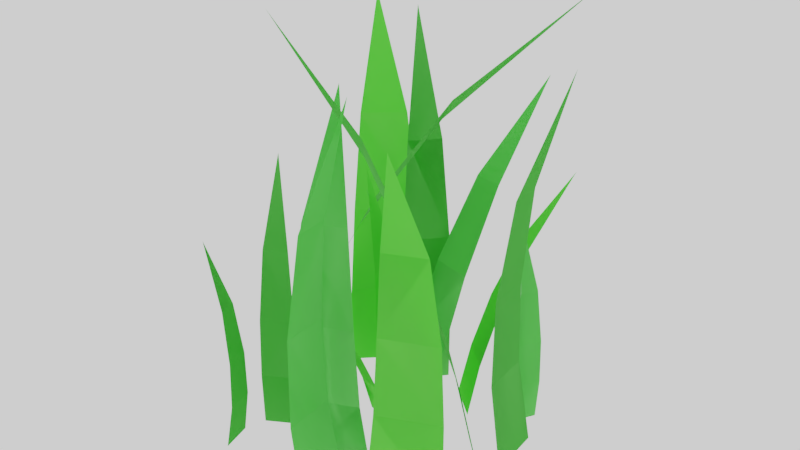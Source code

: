 # Source: Grass3.blend  (saved by Blender 2.79.0; exported with 4.5.12 LTS)
import bpy
from mathutils import Matrix  # noqa: F401  (used for matrix-valued properties, if any)

bpy.ops.wm.read_factory_settings(use_empty=True)
scene = bpy.context.scene
scene.name = 'Scene'

# ---- collections
col_collection_1 = bpy.data.collections.new('Collection 1'); scene.collection.children.link(col_collection_1)

# ---- materials (node trees are filled in below, after node groups)
mat_grass1 = bpy.data.materials.new('Grass1')
mat_grass1.alpha_threshold = 0.0
mat_grass1.roughness = 0.5
mat_grass2 = bpy.data.materials.new('Grass2')
mat_grass2.alpha_threshold = 0.0
mat_grass2.roughness = 0.5
mat_grass3 = bpy.data.materials.new('Grass3')
mat_grass3.alpha_threshold = 0.0
mat_grass3.roughness = 0.5

# ---- material node trees
mat_grass1.use_nodes = True; mat_grass1.node_tree.nodes.clear()
_N = mat_grass1.node_tree.nodes; _L = mat_grass1.node_tree.links
n0 = _N.new('ShaderNodeOutputMaterial'); n0.name = 'Material Output'; n0.location = (300, 300)
n1 = _N.new('ShaderNodeBsdfDiffuse'); n1.name = 'Diffuse BSDF'; n1.location = (10, 300)
n1.inputs[0].default_value = (0.1633, 0.6982, 0.1404, 1.0)
_L.new(n1.outputs[0], n0.inputs[0])
n0.is_active_output = True
mat_grass2.use_nodes = True; mat_grass2.node_tree.nodes.clear()
_N = mat_grass2.node_tree.nodes; _L = mat_grass2.node_tree.links
n0 = _N.new('ShaderNodeOutputMaterial'); n0.name = 'Material Output'; n0.location = (300, 300)
n1 = _N.new('ShaderNodeBsdfDiffuse'); n1.name = 'Diffuse BSDF'; n1.location = (10, 300)
n1.inputs[0].default_value = (0.1728, 0.814, 0.09884, 1.0)
_L.new(n1.outputs[0], n0.inputs[0])
n0.is_active_output = True
mat_grass3.use_nodes = True; mat_grass3.node_tree.nodes.clear()
_N = mat_grass3.node_tree.nodes; _L = mat_grass3.node_tree.links
n0 = _N.new('ShaderNodeOutputMaterial'); n0.name = 'Material Output'; n0.location = (300, 300)
n1 = _N.new('ShaderNodeBsdfDiffuse'); n1.name = 'Diffuse BSDF'; n1.location = (10, 300)
n1.inputs[0].default_value = (0.1235, 0.5596, 0.097, 1.0)
_L.new(n1.outputs[0], n0.inputs[0])
n0.is_active_output = True

# ---- world
world_world = bpy.data.worlds.new('World'); scene.world = world_world
world_world.use_nodes = True; world_world.node_tree.nodes.clear()
_N = world_world.node_tree.nodes; _L = world_world.node_tree.links
n0 = _N.new('ShaderNodeOutputWorld'); n0.name = 'World Output'; n0.location = (300, 300)
n1 = _N.new('ShaderNodeBackground'); n1.name = 'Background'; n1.location = (10, 300)
n1.inputs[0].default_value = (1.0, 1.0, 1.0, 1.0)
_L.new(n1.outputs[0], n0.inputs[0])
n0.is_active_output = True
world_world.color = (0.05088, 0.05088, 0.05088)
world_world.use_sun_shadow = False
world_world.sun_shadow_jitter_overblur = 0.0
world_world.cycles.sampling_method = 'MANUAL'

# ---- meshes
me_plane_024 = bpy.data.meshes.new('Plane.024')
me_plane_024.from_pydata([(0.05275, -0.1672, 1.13e-09), (0.08159, -0.1631, 0.3204), (0.079, -0.06321, 1.13e-09), (0.1025, -0.08044, 0.3204), (0.06381, -0.1466, 0.505), (0.07895, -0.08657, 0.505), (0.001171, -0.09885, 0.7261), (0.07846, -0.168, 0.1588), (0.102, -0.07467, 0.1588), (-0.0006687, -0.02626, 1.13e-09), (-0.03377, -0.09208, 0.2156), (-0.07662, -0.004795, 1.13e-09), (-0.0942, -0.07501, 0.214), (-0.06318, -0.153, 0.3349), (-0.107, -0.1406, 0.3337), (-0.1187, -0.2534, 0.4641), (-0.01505, -0.05124, 0.1053), (-0.08324, -0.03197, 0.1035), (-0.02248, 0.03579, 1.13e-09), (0.01925, 0.137, 0.4055), (0.1066, 0.002575, 1.13e-09), (0.122, 0.1106, 0.4051), (0.06038, 0.235, 0.6112), (0.1349, 0.2159, 0.6109), (0.1435, 0.4001, 0.8369), (-0.005097, 0.07279, 0.2165), (0.1108, 0.04297, 0.216), (0.3031, 0.147, 0.0), (0.2678, 0.1286, 0.4383), (0.317, 0.001234, 0.0), (0.2789, 0.01262, 0.4383), (0.2983, 0.1154, 0.6904), (0.3063, 0.0313, 0.6904), (0.4007, 0.08277, 0.9923), (0.2696, 0.1363, 0.2177), (0.2821, 0.005416, 0.2177), (0.05008, 0.1944, 0.0), (0.1096, 0.2411, 0.2953), (0.132, 0.1247, 0.0), (0.1748, 0.1857, 0.2931), (0.1633, 0.2851, 0.4581), (0.2106, 0.2449, 0.4565), (0.26, 0.3531, 0.6346), (0.07479, 0.211, 0.1447), (0.1484, 0.1484, 0.1422), (0.3014, -0.1978, 0.0), (0.2656, -0.1638, 0.404), (0.1356, -0.273, 0.0), (0.1337, -0.2236, 0.404), (0.2624, -0.2049, 0.6363), (0.1667, -0.2483, 0.6363), (0.2653, -0.3386, 0.9145), (0.2753, -0.1628, 0.2006), (0.1265, -0.2303, 0.2006), (0.08566, -0.2288, 0.2006), (-0.06296, -0.2968, 0.2006), (-0.0535, -0.1209, 0.9145), (0.0454, -0.2109, 0.6363), (-0.05016, -0.2546, 0.6363), (0.07851, -0.2355, 0.404), (0.07638, -0.1861, 1.13e-09), (-0.05319, -0.2957, 0.404), (-0.08915, -0.2618, 1.13e-09), (-0.3712, 0.03271, 1.13e-09), (-0.1504, 0.1039, 0.5368), (-0.286, -0.1424, 1.13e-09), (-0.08258, -0.03539, 0.5332), (0.0337, 0.1626, 0.8145), (0.08289, 0.06148, 0.8118), (0.3349, 0.2389, 1.106), (-0.2783, 0.05955, 0.2761), (-0.2018, -0.09764, 0.272), (-0.2418, -0.35, 0.0), (-0.2245, -0.3372, 0.2368), (-0.2614, -0.2732, 0.0), (-0.2401, -0.2761, 0.2368), (-0.2419, -0.3327, 0.3733), (-0.2532, -0.2884, 0.3733), (-0.2994, -0.3238, 0.5367), (-0.2248, -0.3415, 0.1172), (-0.2424, -0.2725, 0.1172), (-0.1355, 0.1153, 1.13e-09), (-0.123, 0.1329, 0.2368), (-0.1779, 0.1823, 1.13e-09), (-0.1567, 0.1862, 0.2368), (-0.1409, 0.1317, 0.3733), (-0.1654, 0.1704, 0.3733), (-0.1984, 0.1224, 0.5367), (-0.122, 0.1287, 0.1172), (-0.1601, 0.1888, 0.1172), (-0.2449, -0.2196, 1.13e-09), (-0.2222, -0.2368, 0.3132), (-0.1549, -0.1658, 1.13e-09), (-0.1505, -0.194, 0.3132), (-0.223, -0.213, 0.4938), (-0.1711, -0.182, 0.4938), (-0.2334, -0.1367, 0.7101), (-0.2277, -0.238, 0.1551), (-0.1469, -0.1897, 0.1551), (0.3347, -0.08799, 0.0), (0.2066, -0.1567, 0.5368), (0.1958, 0.04806, 0.0), (0.09611, -0.04849, 0.5332), (0.09946, -0.2135, 0.8145), (0.01932, -0.1349, 0.8118), (-0.08442, -0.2906, 1.106), (0.2794, -0.1144, 0.2761), (0.1548, 0.007737, 0.272), (-0.1061, 0.1219, 1.13e-09), (-0.06824, 0.1098, 0.4383), (-0.01231, 0.2343, 1.13e-09), (0.006383, 0.1993, 0.4383), (-0.08033, 0.1407, 0.6904), (-0.02619, 0.2056, 0.6904), (-0.1292, 0.2365, 0.9923), (-0.07497, 0.1057, 0.2177), (0.009237, 0.2066, 0.2177), (-0.2714, 0.1191, 0.0), (-0.2666, 0.1527, 0.4436), (-0.1231, 0.263, 0.0), (-0.1486, 0.2672, 0.441), (-0.2984, 0.2176, 0.6841), (-0.2128, 0.3007, 0.6822), (-0.3667, 0.3668, 0.9557), (-0.2555, 0.1236, 0.2259), (-0.1224, 0.2529, 0.223), (0.05705, -0.258, -1.13e-08), (0.02181, -0.2764, 0.4383), (0.07098, -0.4038, -1.13e-08), (0.03289, -0.3924, 0.4383), (0.05228, -0.2896, 0.6904), (0.06032, -0.3737, 0.6904), (0.1547, -0.3222, 0.9923), (0.02361, -0.2687, 0.2177), (0.03611, -0.3996, 0.2177), (0.227, 0.1635, 0.0), (0.2485, 0.1614, 0.2368), (0.264, 0.2336, 0.0), (0.2778, 0.2172, 0.2368), (0.2386, 0.1763, 0.3733), (0.2599, 0.2169, 0.3733), (0.2018, 0.2215, 0.5367), (0.2454, 0.1584, 0.1172), (0.2785, 0.2214, 0.1172), (0.05275, -0.1672, 1.13e-09), (0.08159, -0.1631, 0.3204), (0.079, -0.06321, 1.13e-09), (0.1025, -0.08044, 0.3204), (0.06381, -0.1466, 0.505), (0.07895, -0.08657, 0.505), (0.001171, -0.09885, 0.7261), (0.07846, -0.168, 0.1588), (0.102, -0.07467, 0.1588), (-0.0006687, -0.02626, 1.13e-09), (-0.03377, -0.09208, 0.2156), (-0.07662, -0.004795, 1.13e-09), (-0.0942, -0.07501, 0.214), (-0.06318, -0.153, 0.3349), (-0.107, -0.1406, 0.3337), (-0.1187, -0.2534, 0.4641), (-0.01505, -0.05124, 0.1053), (-0.08324, -0.03197, 0.1035), (-0.02248, 0.03579, 1.13e-09), (0.01925, 0.137, 0.4055), (0.1066, 0.002575, 1.13e-09), (0.122, 0.1106, 0.4051), (0.06038, 0.235, 0.6112), (0.1349, 0.2159, 0.6109), (0.1435, 0.4001, 0.8369), (-0.005097, 0.07279, 0.2165), (0.1108, 0.04297, 0.216), (0.3031, 0.147, 0.0), (0.2678, 0.1286, 0.4383), (0.317, 0.001234, 0.0), (0.2789, 0.01262, 0.4383), (0.2983, 0.1154, 0.6904), (0.3063, 0.0313, 0.6904), (0.4007, 0.08277, 0.9923), (0.2696, 0.1363, 0.2177), (0.2821, 0.005416, 0.2177), (0.05008, 0.1944, 0.0), (0.1096, 0.2411, 0.2953), (0.132, 0.1247, 0.0), (0.1748, 0.1857, 0.2931), (0.1633, 0.2851, 0.4581), (0.2106, 0.2449, 0.4565), (0.26, 0.3531, 0.6346), (0.07479, 0.211, 0.1447), (0.1484, 0.1484, 0.1422), (0.3014, -0.1978, 0.0), (0.2656, -0.1638, 0.404), (0.1356, -0.273, 0.0), (0.1337, -0.2236, 0.404), (0.2624, -0.2049, 0.6363), (0.1667, -0.2483, 0.6363), (0.2653, -0.3386, 0.9145), (0.2753, -0.1628, 0.2006), (0.1265, -0.2303, 0.2006), (0.08566, -0.2288, 0.2006), (-0.06296, -0.2968, 0.2006), (-0.0535, -0.1209, 0.9145), (0.0454, -0.2109, 0.6363), (-0.05016, -0.2546, 0.6363), (0.07851, -0.2355, 0.404), (0.07638, -0.1861, 1.13e-09), (-0.05319, -0.2957, 0.404), (-0.08915, -0.2618, 1.13e-09), (-0.3712, 0.03271, 1.13e-09), (-0.1504, 0.1039, 0.5368), (-0.286, -0.1424, 1.13e-09), (-0.08258, -0.03539, 0.5332), (0.0337, 0.1626, 0.8145), (0.08289, 0.06148, 0.8118), (0.3349, 0.2389, 1.106), (-0.2783, 0.05955, 0.2761), (-0.2018, -0.09764, 0.272), (-0.2418, -0.35, 0.0), (-0.2245, -0.3372, 0.2368), (-0.2614, -0.2732, 0.0), (-0.2401, -0.2761, 0.2368), (-0.2419, -0.3327, 0.3733), (-0.2532, -0.2884, 0.3733), (-0.2994, -0.3238, 0.5367), (-0.2248, -0.3415, 0.1172), (-0.2424, -0.2725, 0.1172), (-0.1355, 0.1153, 1.13e-09), (-0.123, 0.1329, 0.2368), (-0.1779, 0.1823, 1.13e-09), (-0.1567, 0.1862, 0.2368), (-0.1409, 0.1317, 0.3733), (-0.1654, 0.1704, 0.3733), (-0.1984, 0.1224, 0.5367), (-0.122, 0.1287, 0.1172), (-0.1601, 0.1888, 0.1172), (-0.2449, -0.2196, 1.13e-09), (-0.2222, -0.2368, 0.3132), (-0.1549, -0.1658, 1.13e-09), (-0.1505, -0.194, 0.3132), (-0.223, -0.213, 0.4938), (-0.1711, -0.182, 0.4938), (-0.2334, -0.1367, 0.7101), (-0.2277, -0.238, 0.1551), (-0.1469, -0.1897, 0.1551), (0.3347, -0.08799, 0.0), (0.2066, -0.1567, 0.5368), (0.1958, 0.04806, 0.0), (0.09611, -0.04849, 0.5332), (0.09946, -0.2135, 0.8145), (0.01932, -0.1349, 0.8118), (-0.08442, -0.2906, 1.106), (0.2794, -0.1144, 0.2761), (0.1548, 0.007737, 0.272), (-0.1061, 0.1219, 1.13e-09), (-0.06824, 0.1098, 0.4383), (-0.01231, 0.2343, 1.13e-09), (0.006383, 0.1993, 0.4383), (-0.08033, 0.1407, 0.6904), (-0.02619, 0.2056, 0.6904), (-0.1292, 0.2365, 0.9923), (-0.07497, 0.1057, 0.2177), (0.009237, 0.2066, 0.2177), (-0.2714, 0.1191, 0.0), (-0.2666, 0.1527, 0.4436), (-0.1231, 0.263, 0.0), (-0.1486, 0.2672, 0.441), (-0.2984, 0.2176, 0.6841), (-0.2128, 0.3007, 0.6822), (-0.3667, 0.3668, 0.9557), (-0.2555, 0.1236, 0.2259), (-0.1224, 0.2529, 0.223), (0.05705, -0.258, -1.13e-08), (0.02181, -0.2764, 0.4383), (0.07098, -0.4038, -1.13e-08), (0.03289, -0.3924, 0.4383), (0.05228, -0.2896, 0.6904), (0.06032, -0.3737, 0.6904), (0.1547, -0.3222, 0.9923), (0.02361, -0.2687, 0.2177), (0.03611, -0.3996, 0.2177), (0.227, 0.1635, 0.0), (0.2485, 0.1614, 0.2368), (0.264, 0.2336, 0.0), (0.2778, 0.2172, 0.2368), (0.2386, 0.1763, 0.3733), (0.2599, 0.2169, 0.3733), (0.2018, 0.2215, 0.5367), (0.2454, 0.1584, 0.1172), (0.2785, 0.2214, 0.1172)], [], [(7, 8, 3, 1), (3, 5, 4, 1), (5, 6, 4), (0, 2, 8, 7), (16, 17, 12, 10), (12, 14, 13, 10), (14, 15, 13), (9, 11, 17, 16), (25, 26, 21, 19), (21, 23, 22, 19), (23, 24, 22), (18, 20, 26, 25), (34, 35, 30, 28), (30, 32, 31, 28), (32, 33, 31), (27, 29, 35, 34), (43, 44, 39, 37), (39, 41, 40, 37), (41, 42, 40), (36, 38, 44, 43), (52, 53, 48, 46), (48, 50, 49, 46), (50, 51, 49), (45, 47, 53, 52), (57, 56, 58), (59, 57, 58, 61), (55, 54, 59, 61), (62, 60, 54, 55), (70, 71, 66, 64), (66, 68, 67, 64), (68, 69, 67), (63, 65, 71, 70), (79, 80, 75, 73), (75, 77, 76, 73), (77, 78, 76), (72, 74, 80, 79), (88, 89, 84, 82), (84, 86, 85, 82), (86, 87, 85), (81, 83, 89, 88), (97, 98, 93, 91), (93, 95, 94, 91), (95, 96, 94), (90, 92, 98, 97), (106, 107, 102, 100), (102, 104, 103, 100), (104, 105, 103), (99, 101, 107, 106), (115, 116, 111, 109), (111, 113, 112, 109), (113, 114, 112), (108, 110, 116, 115), (124, 125, 120, 118), (120, 122, 121, 118), (122, 123, 121), (117, 119, 125, 124), (133, 134, 129, 127), (129, 131, 130, 127), (131, 132, 130), (126, 128, 134, 133), (142, 143, 138, 136), (138, 140, 139, 136), (140, 141, 139), (135, 137, 143, 142), (151, 145, 147, 152), (147, 145, 148, 149), (149, 148, 150), (144, 151, 152, 146), (160, 154, 156, 161), (156, 154, 157, 158), (158, 157, 159), (153, 160, 161, 155), (169, 163, 165, 170), (165, 163, 166, 167), (167, 166, 168), (162, 169, 170, 164), (178, 172, 174, 179), (174, 172, 175, 176), (176, 175, 177), (171, 178, 179, 173), (187, 181, 183, 188), (183, 181, 184, 185), (185, 184, 186), (180, 187, 188, 182), (196, 190, 192, 197), (192, 190, 193, 194), (194, 193, 195), (189, 196, 197, 191), (201, 202, 200), (203, 205, 202, 201), (199, 205, 203, 198), (206, 199, 198, 204), (214, 208, 210, 215), (210, 208, 211, 212), (212, 211, 213), (207, 214, 215, 209), (223, 217, 219, 224), (219, 217, 220, 221), (221, 220, 222), (216, 223, 224, 218), (232, 226, 228, 233), (228, 226, 229, 230), (230, 229, 231), (225, 232, 233, 227), (241, 235, 237, 242), (237, 235, 238, 239), (239, 238, 240), (234, 241, 242, 236), (250, 244, 246, 251), (246, 244, 247, 248), (248, 247, 249), (243, 250, 251, 245), (259, 253, 255, 260), (255, 253, 256, 257), (257, 256, 258), (252, 259, 260, 254), (268, 262, 264, 269), (264, 262, 265, 266), (266, 265, 267), (261, 268, 269, 263), (277, 271, 273, 278), (273, 271, 274, 275), (275, 274, 276), (270, 277, 278, 272), (286, 280, 282, 287), (282, 280, 283, 284), (284, 283, 285), (279, 286, 287, 281)])
me_plane_024.polygons.foreach_set('material_index', [1, 1, 1, 1, 1, 1, 1, 1, 0, 0, 0, 0, 2, 2, 2, 2, 1, 1, 1, 1, 1, 1, 1, 1, 0, 0, 0, 0, 2, 2, 2, 2, 2, 2, 2, 2, 0, 0, 0, 0, 2, 2, 2, 2, 2, 2, 2, 2, 2, 2, 2, 2, 1, 1, 1, 1, 0, 0, 0, 0, 0, 0, 0, 0, 1, 1, 1, 1, 1, 1, 1, 1, 0, 0, 0, 0, 2, 2, 2, 2, 1, 1, 1, 1, 1, 1, 1, 1, 0, 0, 0, 0, 2, 2, 2, 2, 2, 2, 2, 2, 0, 0, 0, 0, 2, 2, 2, 2, 2, 2, 2, 2, 2, 2, 2, 2, 1, 1, 1, 1, 0, 0, 0, 0, 0, 0, 0, 0])
me_plane_024.materials.append(mat_grass1)
me_plane_024.materials.append(mat_grass2)
me_plane_024.materials.append(mat_grass3)
me_plane_024.use_remesh_preserve_volume = False
me_plane_024.use_remesh_preserve_attributes = False
me_plane_024.use_mirror_vertex_groups = False
me_plane_024.update()

# ---- objects
ob_grass1 = bpy.data.objects.new('Grass1', me_plane_024)

# ---- transforms, parenting, visibility, modifiers, constraints
ob_grass1.location = (0.0, 0.0, 0.0)
ob_grass1.lineart.crease_threshold = 0.0

# ---- collection membership
col_collection_1.objects.link(ob_grass1)

# ---- scene / render settings (as saved in the file)
scene.frame_start = 1; scene.frame_end = 250; scene.frame_set(1)
scene.render.engine = 'CYCLES'
scene.render.image_settings.compression = 0
scene.render.dither_intensity = 0.0
scene.cycles.use_denoising = False
scene.cycles.samples = 128
scene.cycles.sampling_pattern = 'TABULATED_SOBOL'
scene.cycles.use_adaptive_sampling = False
scene.cycles.use_light_tree = False
scene.cycles.blur_glossy = 0.0
scene.cycles.sample_clamp_indirect = 0.0
scene.view_settings.view_transform = 'Filmic'
bpy.context.view_layer.update()

# ---- added for rendering (the .blend has no active camera): camera
cam_auto = bpy.data.cameras.new('AutoCamera')
cam_auto.lens = 50.0
cam_auto.sensor_width = 36.0
cam_auto.clip_end = 1000.0
ob_auto_camera = bpy.data.objects.new('AutoCamera', cam_auto)
scene.collection.objects.link(ob_auto_camera)
ob_auto_camera.location = (1.46775, -1.74539, 1.71558)
ob_auto_camera.rotation_euler = (1.09748, -7.21219e-08, 0.694738)
scene.camera = ob_auto_camera
bpy.context.view_layer.update()
